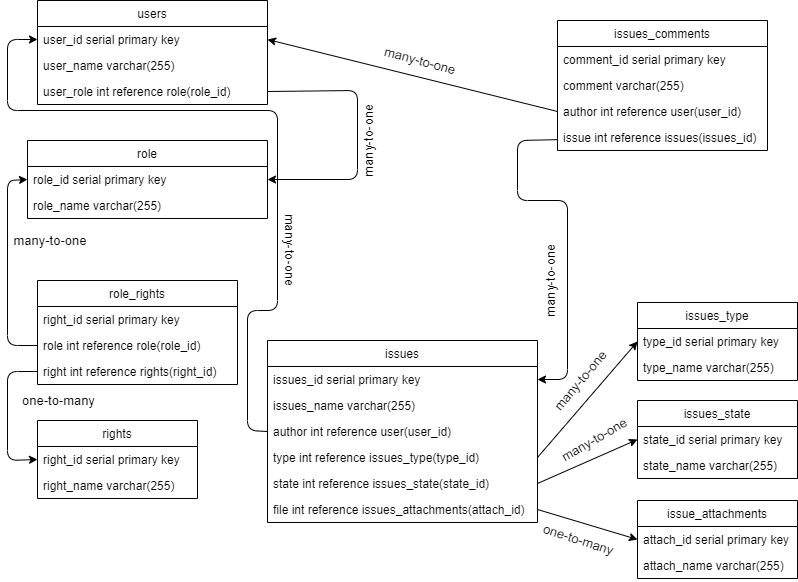

The diagram above was exported from draw.io. Its source (the exported page's mxGraphModel, read from the mxfile embedded in the PNG):
<mxGraphModel dx="1422" dy="762" grid="1" gridSize="10" guides="1" tooltips="1" connect="1" arrows="1" fold="1" page="1" pageScale="1" pageWidth="827" pageHeight="1169" math="0" shadow="0">
  <root>
    <mxCell id="WIyWlLk6GJQsqaUBKTNV-0" />
    <mxCell id="WIyWlLk6GJQsqaUBKTNV-1" parent="WIyWlLk6GJQsqaUBKTNV-0" />
    <mxCell id="dSX6u0hPEzTWCeLx9W1y-0" value="users" style="swimlane;fontStyle=0;childLayout=stackLayout;horizontal=1;startSize=26;fillColor=none;horizontalStack=0;resizeParent=1;resizeParentMax=0;resizeLast=0;collapsible=1;marginBottom=0;" parent="WIyWlLk6GJQsqaUBKTNV-1" vertex="1">
      <mxGeometry x="40" y="20" width="230" height="104" as="geometry" />
    </mxCell>
    <mxCell id="dSX6u0hPEzTWCeLx9W1y-1" value="user_id serial primary key" style="text;strokeColor=none;fillColor=none;align=left;verticalAlign=top;spacingLeft=4;spacingRight=4;overflow=hidden;rotatable=0;points=[[0,0.5],[1,0.5]];portConstraint=eastwest;" parent="dSX6u0hPEzTWCeLx9W1y-0" vertex="1">
      <mxGeometry y="26" width="230" height="26" as="geometry" />
    </mxCell>
    <mxCell id="dSX6u0hPEzTWCeLx9W1y-2" value="user_name varchar(255)" style="text;strokeColor=none;fillColor=none;align=left;verticalAlign=top;spacingLeft=4;spacingRight=4;overflow=hidden;rotatable=0;points=[[0,0.5],[1,0.5]];portConstraint=eastwest;" parent="dSX6u0hPEzTWCeLx9W1y-0" vertex="1">
      <mxGeometry y="52" width="230" height="26" as="geometry" />
    </mxCell>
    <mxCell id="dSX6u0hPEzTWCeLx9W1y-3" value="user_role int reference role(role_id)" style="text;strokeColor=none;fillColor=none;align=left;verticalAlign=top;spacingLeft=4;spacingRight=4;overflow=hidden;rotatable=0;points=[[0,0.5],[1,0.5]];portConstraint=eastwest;" parent="dSX6u0hPEzTWCeLx9W1y-0" vertex="1">
      <mxGeometry y="78" width="230" height="26" as="geometry" />
    </mxCell>
    <mxCell id="dSX6u0hPEzTWCeLx9W1y-4" value="role" style="swimlane;fontStyle=0;childLayout=stackLayout;horizontal=1;startSize=26;fillColor=none;horizontalStack=0;resizeParent=1;resizeParentMax=0;resizeLast=0;collapsible=1;marginBottom=0;" parent="WIyWlLk6GJQsqaUBKTNV-1" vertex="1">
      <mxGeometry x="30" y="160" width="240" height="78" as="geometry" />
    </mxCell>
    <mxCell id="dSX6u0hPEzTWCeLx9W1y-5" value="role_id serial primary key" style="text;strokeColor=none;fillColor=none;align=left;verticalAlign=top;spacingLeft=4;spacingRight=4;overflow=hidden;rotatable=0;points=[[0,0.5],[1,0.5]];portConstraint=eastwest;" parent="dSX6u0hPEzTWCeLx9W1y-4" vertex="1">
      <mxGeometry y="26" width="240" height="26" as="geometry" />
    </mxCell>
    <mxCell id="dSX6u0hPEzTWCeLx9W1y-6" value="role_name varchar(255)" style="text;strokeColor=none;fillColor=none;align=left;verticalAlign=top;spacingLeft=4;spacingRight=4;overflow=hidden;rotatable=0;points=[[0,0.5],[1,0.5]];portConstraint=eastwest;" parent="dSX6u0hPEzTWCeLx9W1y-4" vertex="1">
      <mxGeometry y="52" width="240" height="26" as="geometry" />
    </mxCell>
    <mxCell id="dSX6u0hPEzTWCeLx9W1y-8" value="role_rights" style="swimlane;fontStyle=0;childLayout=stackLayout;horizontal=1;startSize=26;fillColor=none;horizontalStack=0;resizeParent=1;resizeParentMax=0;resizeLast=0;collapsible=1;marginBottom=0;" parent="WIyWlLk6GJQsqaUBKTNV-1" vertex="1">
      <mxGeometry x="40" y="300" width="200" height="104" as="geometry" />
    </mxCell>
    <mxCell id="dSX6u0hPEzTWCeLx9W1y-9" value="right_id serial primary key" style="text;strokeColor=none;fillColor=none;align=left;verticalAlign=top;spacingLeft=4;spacingRight=4;overflow=hidden;rotatable=0;points=[[0,0.5],[1,0.5]];portConstraint=eastwest;" parent="dSX6u0hPEzTWCeLx9W1y-8" vertex="1">
      <mxGeometry y="26" width="200" height="26" as="geometry" />
    </mxCell>
    <mxCell id="8gCsD-ndsHk4XbzegZWk-5" value="role int reference role(role_id)" style="text;strokeColor=none;fillColor=none;align=left;verticalAlign=top;spacingLeft=4;spacingRight=4;overflow=hidden;rotatable=0;points=[[0,0.5],[1,0.5]];portConstraint=eastwest;" parent="dSX6u0hPEzTWCeLx9W1y-8" vertex="1">
      <mxGeometry y="52" width="200" height="26" as="geometry" />
    </mxCell>
    <mxCell id="dSX6u0hPEzTWCeLx9W1y-10" value="right int reference rights(right_id)" style="text;strokeColor=none;fillColor=none;align=left;verticalAlign=top;spacingLeft=4;spacingRight=4;overflow=hidden;rotatable=0;points=[[0,0.5],[1,0.5]];portConstraint=eastwest;" parent="dSX6u0hPEzTWCeLx9W1y-8" vertex="1">
      <mxGeometry y="78" width="200" height="26" as="geometry" />
    </mxCell>
    <mxCell id="dSX6u0hPEzTWCeLx9W1y-13" value="issues" style="swimlane;fontStyle=0;childLayout=stackLayout;horizontal=1;startSize=26;fillColor=none;horizontalStack=0;resizeParent=1;resizeParentMax=0;resizeLast=0;collapsible=1;marginBottom=0;" parent="WIyWlLk6GJQsqaUBKTNV-1" vertex="1">
      <mxGeometry x="270" y="360" width="270" height="182" as="geometry" />
    </mxCell>
    <mxCell id="dSX6u0hPEzTWCeLx9W1y-14" value="issues_id serial primary key" style="text;strokeColor=none;fillColor=none;align=left;verticalAlign=top;spacingLeft=4;spacingRight=4;overflow=hidden;rotatable=0;points=[[0,0.5],[1,0.5]];portConstraint=eastwest;" parent="dSX6u0hPEzTWCeLx9W1y-13" vertex="1">
      <mxGeometry y="26" width="270" height="26" as="geometry" />
    </mxCell>
    <mxCell id="dSX6u0hPEzTWCeLx9W1y-15" value="issues_name varchar(255)" style="text;strokeColor=none;fillColor=none;align=left;verticalAlign=top;spacingLeft=4;spacingRight=4;overflow=hidden;rotatable=0;points=[[0,0.5],[1,0.5]];portConstraint=eastwest;" parent="dSX6u0hPEzTWCeLx9W1y-13" vertex="1">
      <mxGeometry y="52" width="270" height="26" as="geometry" />
    </mxCell>
    <mxCell id="dSX6u0hPEzTWCeLx9W1y-16" value="author int reference user(user_id)" style="text;strokeColor=none;fillColor=none;align=left;verticalAlign=top;spacingLeft=4;spacingRight=4;overflow=hidden;rotatable=0;points=[[0,0.5],[1,0.5]];portConstraint=eastwest;" parent="dSX6u0hPEzTWCeLx9W1y-13" vertex="1">
      <mxGeometry y="78" width="270" height="26" as="geometry" />
    </mxCell>
    <mxCell id="dSX6u0hPEzTWCeLx9W1y-17" value="type int reference issues_type(type_id)" style="text;strokeColor=none;fillColor=none;align=left;verticalAlign=top;spacingLeft=4;spacingRight=4;overflow=hidden;rotatable=0;points=[[0,0.5],[1,0.5]];portConstraint=eastwest;" parent="dSX6u0hPEzTWCeLx9W1y-13" vertex="1">
      <mxGeometry y="104" width="270" height="26" as="geometry" />
    </mxCell>
    <mxCell id="dSX6u0hPEzTWCeLx9W1y-26" value="state int reference issues_state(state_id)" style="text;strokeColor=none;fillColor=none;align=left;verticalAlign=top;spacingLeft=4;spacingRight=4;overflow=hidden;rotatable=0;points=[[0,0.5],[1,0.5]];portConstraint=eastwest;" parent="dSX6u0hPEzTWCeLx9W1y-13" vertex="1">
      <mxGeometry y="130" width="270" height="26" as="geometry" />
    </mxCell>
    <mxCell id="dSX6u0hPEzTWCeLx9W1y-35" value="file int reference issues_attachments(attach_id)" style="text;strokeColor=none;fillColor=none;align=left;verticalAlign=top;spacingLeft=4;spacingRight=4;overflow=hidden;rotatable=0;points=[[0,0.5],[1,0.5]];portConstraint=eastwest;" parent="dSX6u0hPEzTWCeLx9W1y-13" vertex="1">
      <mxGeometry y="156" width="270" height="26" as="geometry" />
    </mxCell>
    <mxCell id="dSX6u0hPEzTWCeLx9W1y-18" value="issues_type" style="swimlane;fontStyle=0;childLayout=stackLayout;horizontal=1;startSize=26;fillColor=none;horizontalStack=0;resizeParent=1;resizeParentMax=0;resizeLast=0;collapsible=1;marginBottom=0;" parent="WIyWlLk6GJQsqaUBKTNV-1" vertex="1">
      <mxGeometry x="640" y="322" width="160" height="78" as="geometry" />
    </mxCell>
    <mxCell id="dSX6u0hPEzTWCeLx9W1y-19" value="type_id serial primary key" style="text;strokeColor=none;fillColor=none;align=left;verticalAlign=top;spacingLeft=4;spacingRight=4;overflow=hidden;rotatable=0;points=[[0,0.5],[1,0.5]];portConstraint=eastwest;" parent="dSX6u0hPEzTWCeLx9W1y-18" vertex="1">
      <mxGeometry y="26" width="160" height="26" as="geometry" />
    </mxCell>
    <mxCell id="dSX6u0hPEzTWCeLx9W1y-20" value="type_name varchar(255)" style="text;strokeColor=none;fillColor=none;align=left;verticalAlign=top;spacingLeft=4;spacingRight=4;overflow=hidden;rotatable=0;points=[[0,0.5],[1,0.5]];portConstraint=eastwest;" parent="dSX6u0hPEzTWCeLx9W1y-18" vertex="1">
      <mxGeometry y="52" width="160" height="26" as="geometry" />
    </mxCell>
    <mxCell id="dSX6u0hPEzTWCeLx9W1y-22" value="issues_state" style="swimlane;fontStyle=0;childLayout=stackLayout;horizontal=1;startSize=26;fillColor=none;horizontalStack=0;resizeParent=1;resizeParentMax=0;resizeLast=0;collapsible=1;marginBottom=0;" parent="WIyWlLk6GJQsqaUBKTNV-1" vertex="1">
      <mxGeometry x="640" y="420" width="160" height="78" as="geometry" />
    </mxCell>
    <mxCell id="dSX6u0hPEzTWCeLx9W1y-23" value="state_id serial primary key" style="text;strokeColor=none;fillColor=none;align=left;verticalAlign=top;spacingLeft=4;spacingRight=4;overflow=hidden;rotatable=0;points=[[0,0.5],[1,0.5]];portConstraint=eastwest;" parent="dSX6u0hPEzTWCeLx9W1y-22" vertex="1">
      <mxGeometry y="26" width="160" height="26" as="geometry" />
    </mxCell>
    <mxCell id="dSX6u0hPEzTWCeLx9W1y-24" value="state_name varchar(255)" style="text;strokeColor=none;fillColor=none;align=left;verticalAlign=top;spacingLeft=4;spacingRight=4;overflow=hidden;rotatable=0;points=[[0,0.5],[1,0.5]];portConstraint=eastwest;" parent="dSX6u0hPEzTWCeLx9W1y-22" vertex="1">
      <mxGeometry y="52" width="160" height="26" as="geometry" />
    </mxCell>
    <mxCell id="dSX6u0hPEzTWCeLx9W1y-27" value="issues_comments" style="swimlane;fontStyle=0;childLayout=stackLayout;horizontal=1;startSize=26;fillColor=none;horizontalStack=0;resizeParent=1;resizeParentMax=0;resizeLast=0;collapsible=1;marginBottom=0;" parent="WIyWlLk6GJQsqaUBKTNV-1" vertex="1">
      <mxGeometry x="560" y="40" width="210" height="130" as="geometry" />
    </mxCell>
    <mxCell id="dSX6u0hPEzTWCeLx9W1y-28" value="comment_id serial primary key" style="text;strokeColor=none;fillColor=none;align=left;verticalAlign=top;spacingLeft=4;spacingRight=4;overflow=hidden;rotatable=0;points=[[0,0.5],[1,0.5]];portConstraint=eastwest;" parent="dSX6u0hPEzTWCeLx9W1y-27" vertex="1">
      <mxGeometry y="26" width="210" height="26" as="geometry" />
    </mxCell>
    <mxCell id="dSX6u0hPEzTWCeLx9W1y-29" value="comment varchar(255)" style="text;strokeColor=none;fillColor=none;align=left;verticalAlign=top;spacingLeft=4;spacingRight=4;overflow=hidden;rotatable=0;points=[[0,0.5],[1,0.5]];portConstraint=eastwest;" parent="dSX6u0hPEzTWCeLx9W1y-27" vertex="1">
      <mxGeometry y="52" width="210" height="26" as="geometry" />
    </mxCell>
    <mxCell id="dSX6u0hPEzTWCeLx9W1y-30" value="author int reference user(user_id)" style="text;strokeColor=none;fillColor=none;align=left;verticalAlign=top;spacingLeft=4;spacingRight=4;overflow=hidden;rotatable=0;points=[[0,0.5],[1,0.5]];portConstraint=eastwest;" parent="dSX6u0hPEzTWCeLx9W1y-27" vertex="1">
      <mxGeometry y="78" width="210" height="26" as="geometry" />
    </mxCell>
    <mxCell id="dSX6u0hPEzTWCeLx9W1y-40" value="issue int reference issues(issues_id)" style="text;strokeColor=none;fillColor=none;align=left;verticalAlign=top;spacingLeft=4;spacingRight=4;overflow=hidden;rotatable=0;points=[[0,0.5],[1,0.5]];portConstraint=eastwest;" parent="dSX6u0hPEzTWCeLx9W1y-27" vertex="1">
      <mxGeometry y="104" width="210" height="26" as="geometry" />
    </mxCell>
    <mxCell id="dSX6u0hPEzTWCeLx9W1y-31" value="issue_attachments" style="swimlane;fontStyle=0;childLayout=stackLayout;horizontal=1;startSize=26;fillColor=none;horizontalStack=0;resizeParent=1;resizeParentMax=0;resizeLast=0;collapsible=1;marginBottom=0;" parent="WIyWlLk6GJQsqaUBKTNV-1" vertex="1">
      <mxGeometry x="640" y="520" width="160" height="78" as="geometry" />
    </mxCell>
    <mxCell id="dSX6u0hPEzTWCeLx9W1y-32" value="attach_id serial primary key" style="text;strokeColor=none;fillColor=none;align=left;verticalAlign=top;spacingLeft=4;spacingRight=4;overflow=hidden;rotatable=0;points=[[0,0.5],[1,0.5]];portConstraint=eastwest;" parent="dSX6u0hPEzTWCeLx9W1y-31" vertex="1">
      <mxGeometry y="26" width="160" height="26" as="geometry" />
    </mxCell>
    <mxCell id="dSX6u0hPEzTWCeLx9W1y-33" value="attach_name varchar(255)" style="text;strokeColor=none;fillColor=none;align=left;verticalAlign=top;spacingLeft=4;spacingRight=4;overflow=hidden;rotatable=0;points=[[0,0.5],[1,0.5]];portConstraint=eastwest;" parent="dSX6u0hPEzTWCeLx9W1y-31" vertex="1">
      <mxGeometry y="52" width="160" height="26" as="geometry" />
    </mxCell>
    <mxCell id="dSX6u0hPEzTWCeLx9W1y-39" value="" style="endArrow=classic;html=1;exitX=1;exitY=0.5;exitDx=0;exitDy=0;entryX=0;entryY=0.5;entryDx=0;entryDy=0;" parent="WIyWlLk6GJQsqaUBKTNV-1" source="dSX6u0hPEzTWCeLx9W1y-35" target="dSX6u0hPEzTWCeLx9W1y-32" edge="1">
      <mxGeometry width="50" height="50" relative="1" as="geometry">
        <mxPoint x="390" y="430" as="sourcePoint" />
        <mxPoint x="610" y="590" as="targetPoint" />
      </mxGeometry>
    </mxCell>
    <mxCell id="dSX6u0hPEzTWCeLx9W1y-38" value="" style="endArrow=classic;html=1;entryX=0;entryY=0.5;entryDx=0;entryDy=0;exitX=1;exitY=0.5;exitDx=0;exitDy=0;" parent="WIyWlLk6GJQsqaUBKTNV-1" source="dSX6u0hPEzTWCeLx9W1y-26" target="dSX6u0hPEzTWCeLx9W1y-23" edge="1">
      <mxGeometry width="50" height="50" relative="1" as="geometry">
        <mxPoint x="440" y="380" as="sourcePoint" />
        <mxPoint x="390" y="430" as="targetPoint" />
      </mxGeometry>
    </mxCell>
    <mxCell id="dSX6u0hPEzTWCeLx9W1y-37" value="" style="endArrow=classic;html=1;exitX=1;exitY=0.5;exitDx=0;exitDy=0;entryX=0;entryY=0.5;entryDx=0;entryDy=0;" parent="WIyWlLk6GJQsqaUBKTNV-1" source="dSX6u0hPEzTWCeLx9W1y-17" target="dSX6u0hPEzTWCeLx9W1y-19" edge="1">
      <mxGeometry width="50" height="50" relative="1" as="geometry">
        <mxPoint x="510" y="500" as="sourcePoint" />
        <mxPoint x="390" y="430" as="targetPoint" />
      </mxGeometry>
    </mxCell>
    <mxCell id="dSX6u0hPEzTWCeLx9W1y-41" value="" style="endArrow=classic;html=1;entryX=1;entryY=0.5;entryDx=0;entryDy=0;exitX=0;exitY=0.5;exitDx=0;exitDy=0;" parent="WIyWlLk6GJQsqaUBKTNV-1" source="dSX6u0hPEzTWCeLx9W1y-30" target="dSX6u0hPEzTWCeLx9W1y-1" edge="1">
      <mxGeometry width="50" height="50" relative="1" as="geometry">
        <mxPoint x="400" y="234" as="sourcePoint" />
        <mxPoint x="450" y="184" as="targetPoint" />
        <Array as="points" />
      </mxGeometry>
    </mxCell>
    <mxCell id="dSX6u0hPEzTWCeLx9W1y-43" value="" style="endArrow=classic;html=1;entryX=0;entryY=0.5;entryDx=0;entryDy=0;exitX=0;exitY=0.5;exitDx=0;exitDy=0;" parent="WIyWlLk6GJQsqaUBKTNV-1" source="dSX6u0hPEzTWCeLx9W1y-16" target="dSX6u0hPEzTWCeLx9W1y-1" edge="1">
      <mxGeometry width="50" height="50" relative="1" as="geometry">
        <mxPoint x="250" y="450" as="sourcePoint" />
        <mxPoint x="10" y="50" as="targetPoint" />
        <Array as="points">
          <mxPoint x="250" y="450" />
          <mxPoint x="250" y="330" />
          <mxPoint x="280" y="330" />
          <mxPoint x="280" y="130" />
          <mxPoint x="10" y="130" />
          <mxPoint x="10" y="59" />
        </Array>
      </mxGeometry>
    </mxCell>
    <mxCell id="dSX6u0hPEzTWCeLx9W1y-44" value="" style="endArrow=classic;html=1;entryX=1;entryY=0.5;entryDx=0;entryDy=0;" parent="WIyWlLk6GJQsqaUBKTNV-1" source="dSX6u0hPEzTWCeLx9W1y-40" target="dSX6u0hPEzTWCeLx9W1y-14" edge="1">
      <mxGeometry width="50" height="50" relative="1" as="geometry">
        <mxPoint x="520" y="160" as="sourcePoint" />
        <mxPoint x="440" y="380" as="targetPoint" />
        <Array as="points">
          <mxPoint x="520" y="160" />
          <mxPoint x="520" y="220" />
          <mxPoint x="570" y="220" />
          <mxPoint x="570" y="399" />
        </Array>
      </mxGeometry>
    </mxCell>
    <mxCell id="dSX6u0hPEzTWCeLx9W1y-47" value="" style="endArrow=classic;html=1;entryX=1;entryY=0.5;entryDx=0;entryDy=0;exitX=1;exitY=0.5;exitDx=0;exitDy=0;" parent="WIyWlLk6GJQsqaUBKTNV-1" source="dSX6u0hPEzTWCeLx9W1y-3" target="dSX6u0hPEzTWCeLx9W1y-5" edge="1">
      <mxGeometry width="50" height="50" relative="1" as="geometry">
        <mxPoint x="360" y="110" as="sourcePoint" />
        <mxPoint x="410" y="190" as="targetPoint" />
        <Array as="points">
          <mxPoint x="360" y="110" />
          <mxPoint x="360" y="199" />
        </Array>
      </mxGeometry>
    </mxCell>
    <mxCell id="dSX6u0hPEzTWCeLx9W1y-48" value="&lt;span style=&quot;font-family: &amp;#34;arial&amp;#34; , &amp;#34;helvetica&amp;#34; , &amp;#34;clean&amp;#34; , sans-serif ; font-size: 13px ; text-align: left ; background-color: rgb(255 , 255 , 255)&quot;&gt;many-to-one&lt;/span&gt;" style="text;html=1;strokeColor=none;fillColor=none;align=center;verticalAlign=middle;whiteSpace=wrap;rounded=0;rotation=-50;" parent="WIyWlLk6GJQsqaUBKTNV-1" vertex="1">
      <mxGeometry x="540" y="390" width="86" height="20" as="geometry" />
    </mxCell>
    <mxCell id="dSX6u0hPEzTWCeLx9W1y-49" value="&lt;span style=&quot;font-family: &amp;#34;arial&amp;#34; , &amp;#34;helvetica&amp;#34; , &amp;#34;clean&amp;#34; , sans-serif ; font-size: 13px ; text-align: left ; background-color: rgb(255 , 255 , 255)&quot;&gt;many-to-one&lt;/span&gt;" style="text;html=1;strokeColor=none;fillColor=none;align=center;verticalAlign=middle;whiteSpace=wrap;rounded=0;rotation=-30;" parent="WIyWlLk6GJQsqaUBKTNV-1" vertex="1">
      <mxGeometry x="554" y="449" width="86" height="20" as="geometry" />
    </mxCell>
    <mxCell id="dSX6u0hPEzTWCeLx9W1y-50" value="&lt;span style=&quot;font-family: &amp;#34;arial&amp;#34; , &amp;#34;helvetica&amp;#34; , &amp;#34;clean&amp;#34; , sans-serif ; font-size: 13px ; text-align: left ; background-color: rgb(255 , 255 , 255)&quot;&gt;one-to-many&lt;/span&gt;" style="text;html=1;strokeColor=none;fillColor=none;align=center;verticalAlign=middle;whiteSpace=wrap;rounded=0;rotation=18;" parent="WIyWlLk6GJQsqaUBKTNV-1" vertex="1">
      <mxGeometry x="540" y="549" width="82.5" height="20" as="geometry" />
    </mxCell>
    <mxCell id="dSX6u0hPEzTWCeLx9W1y-52" value="&lt;span style=&quot;font-family: &amp;#34;arial&amp;#34; , &amp;#34;helvetica&amp;#34; , &amp;#34;clean&amp;#34; , sans-serif ; font-size: 13px ; text-align: left ; background-color: rgb(255 , 255 , 255)&quot;&gt;many-to-one&lt;/span&gt;" style="text;html=1;strokeColor=none;fillColor=none;align=center;verticalAlign=middle;whiteSpace=wrap;rounded=0;rotation=-90;" parent="WIyWlLk6GJQsqaUBKTNV-1" vertex="1">
      <mxGeometry x="510.00031164771093" y="289.9977871509814" width="86" height="20" as="geometry" />
    </mxCell>
    <mxCell id="dSX6u0hPEzTWCeLx9W1y-53" value="&lt;span style=&quot;font-family: &amp;#34;arial&amp;#34; , &amp;#34;helvetica&amp;#34; , &amp;#34;clean&amp;#34; , sans-serif ; font-size: 13px ; text-align: left ; background-color: rgb(255 , 255 , 255)&quot;&gt;many-to-one&lt;/span&gt;" style="text;html=1;strokeColor=none;fillColor=none;align=center;verticalAlign=middle;whiteSpace=wrap;rounded=0;rotation=90;" parent="WIyWlLk6GJQsqaUBKTNV-1" vertex="1">
      <mxGeometry x="250" y="260" width="86" height="20" as="geometry" />
    </mxCell>
    <mxCell id="dSX6u0hPEzTWCeLx9W1y-55" value="&lt;span style=&quot;font-family: &amp;#34;arial&amp;#34; , &amp;#34;helvetica&amp;#34; , &amp;#34;clean&amp;#34; , sans-serif ; font-size: 13px ; text-align: left ; background-color: rgb(255 , 255 , 255)&quot;&gt;many-to-one&lt;/span&gt;" style="text;html=1;strokeColor=none;fillColor=none;align=center;verticalAlign=middle;whiteSpace=wrap;rounded=0;rotation=-90;" parent="WIyWlLk6GJQsqaUBKTNV-1" vertex="1">
      <mxGeometry x="328" y="150" width="86" height="20" as="geometry" />
    </mxCell>
    <mxCell id="dSX6u0hPEzTWCeLx9W1y-56" value="&lt;span style=&quot;font-family: &amp;#34;arial&amp;#34; , &amp;#34;helvetica&amp;#34; , &amp;#34;clean&amp;#34; , sans-serif ; font-size: 13px ; text-align: left ; background-color: rgb(255 , 255 , 255)&quot;&gt;many-to-one&lt;/span&gt;" style="text;html=1;strokeColor=none;fillColor=none;align=center;verticalAlign=middle;whiteSpace=wrap;rounded=0;rotation=15;" parent="WIyWlLk6GJQsqaUBKTNV-1" vertex="1">
      <mxGeometry x="380" y="70" width="86" height="20" as="geometry" />
    </mxCell>
    <mxCell id="8gCsD-ndsHk4XbzegZWk-2" value="rights" style="swimlane;fontStyle=0;childLayout=stackLayout;horizontal=1;startSize=26;fillColor=none;horizontalStack=0;resizeParent=1;resizeParentMax=0;resizeLast=0;collapsible=1;marginBottom=0;" parent="WIyWlLk6GJQsqaUBKTNV-1" vertex="1">
      <mxGeometry x="40" y="440" width="160" height="78" as="geometry" />
    </mxCell>
    <mxCell id="8gCsD-ndsHk4XbzegZWk-3" value="right_id serial primary key" style="text;strokeColor=none;fillColor=none;align=left;verticalAlign=top;spacingLeft=4;spacingRight=4;overflow=hidden;rotatable=0;points=[[0,0.5],[1,0.5]];portConstraint=eastwest;" parent="8gCsD-ndsHk4XbzegZWk-2" vertex="1">
      <mxGeometry y="26" width="160" height="26" as="geometry" />
    </mxCell>
    <mxCell id="8gCsD-ndsHk4XbzegZWk-4" value="right_name varchar(255)" style="text;strokeColor=none;fillColor=none;align=left;verticalAlign=top;spacingLeft=4;spacingRight=4;overflow=hidden;rotatable=0;points=[[0,0.5],[1,0.5]];portConstraint=eastwest;" parent="8gCsD-ndsHk4XbzegZWk-2" vertex="1">
      <mxGeometry y="52" width="160" height="26" as="geometry" />
    </mxCell>
    <mxCell id="8gCsD-ndsHk4XbzegZWk-6" value="" style="endArrow=classic;html=1;exitX=0;exitY=0.5;exitDx=0;exitDy=0;entryX=0;entryY=0.5;entryDx=0;entryDy=0;" parent="WIyWlLk6GJQsqaUBKTNV-1" source="dSX6u0hPEzTWCeLx9W1y-10" target="8gCsD-ndsHk4XbzegZWk-3" edge="1">
      <mxGeometry width="50" height="50" relative="1" as="geometry">
        <mxPoint x="346" y="310" as="sourcePoint" />
        <mxPoint x="20" y="480" as="targetPoint" />
        <Array as="points">
          <mxPoint x="10" y="391" />
          <mxPoint x="10" y="480" />
        </Array>
      </mxGeometry>
    </mxCell>
    <mxCell id="8gCsD-ndsHk4XbzegZWk-7" value="&lt;span style=&quot;font-family: &amp;#34;arial&amp;#34; , &amp;#34;helvetica&amp;#34; , &amp;#34;clean&amp;#34; , sans-serif ; font-size: 13px ; text-align: left ; background-color: rgb(255 , 255 , 255)&quot;&gt;one-to-many&lt;/span&gt;" style="text;html=1;strokeColor=none;fillColor=none;align=center;verticalAlign=middle;whiteSpace=wrap;rounded=0;rotation=0;" parent="WIyWlLk6GJQsqaUBKTNV-1" vertex="1">
      <mxGeometry x="20.001251240924546" y="409.9975161809182" width="82.5" height="20" as="geometry" />
    </mxCell>
    <mxCell id="8gCsD-ndsHk4XbzegZWk-8" value="&lt;span style=&quot;font-family: &amp;#34;arial&amp;#34; , &amp;#34;helvetica&amp;#34; , &amp;#34;clean&amp;#34; , sans-serif ; font-size: 13px ; text-align: left ; background-color: rgb(255 , 255 , 255)&quot;&gt;many-to-one&lt;/span&gt;" style="text;html=1;strokeColor=none;fillColor=none;align=center;verticalAlign=middle;whiteSpace=wrap;rounded=0;rotation=0;" parent="WIyWlLk6GJQsqaUBKTNV-1" vertex="1">
      <mxGeometry x="10" y="250" width="86" height="20" as="geometry" />
    </mxCell>
    <mxCell id="dSX6u0hPEzTWCeLx9W1y-12" value="" style="endArrow=classic;html=1;exitX=0;exitY=0.5;exitDx=0;exitDy=0;entryX=0;entryY=0.5;entryDx=0;entryDy=0;" parent="WIyWlLk6GJQsqaUBKTNV-1" source="8gCsD-ndsHk4XbzegZWk-5" target="dSX6u0hPEzTWCeLx9W1y-5" edge="1">
      <mxGeometry width="50" height="50" relative="1" as="geometry">
        <mxPoint x="10" y="340" as="sourcePoint" />
        <mxPoint x="30" y="251" as="targetPoint" />
        <Array as="points">
          <mxPoint x="10" y="365" />
          <mxPoint x="10" y="200" />
        </Array>
      </mxGeometry>
    </mxCell>
  </root>
</mxGraphModel>